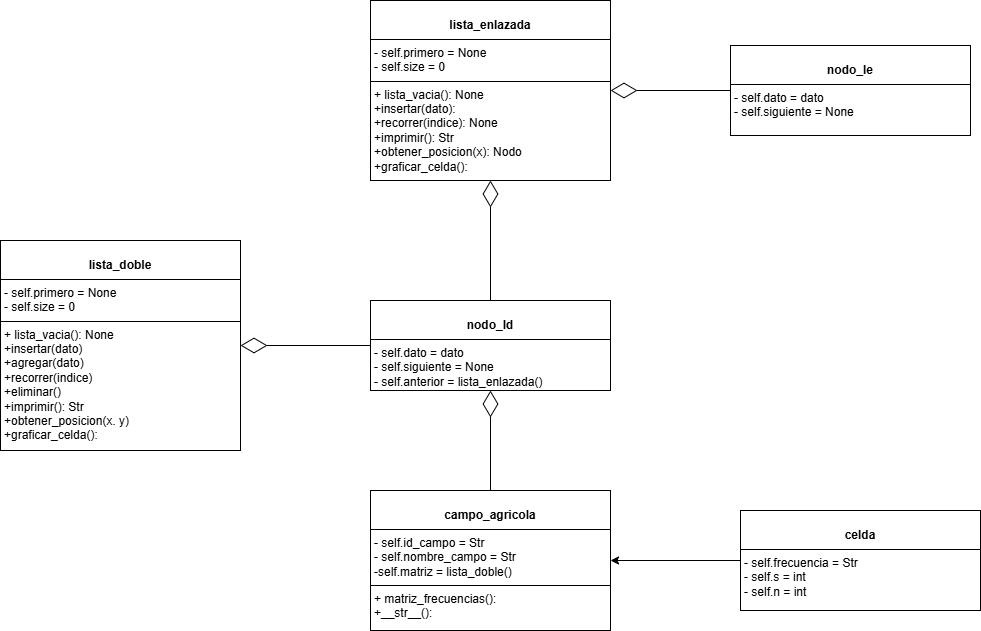

The diagram above was exported from draw.io. Its source (the exported page's mxGraphModel, read from the mxfile embedded in the PNG):
<mxGraphModel dx="845" dy="974" grid="1" gridSize="10" guides="1" tooltips="1" connect="1" arrows="1" fold="1" page="1" pageScale="1" pageWidth="850" pageHeight="1100" math="0" shadow="0">
  <root>
    <mxCell id="0" />
    <mxCell id="1" parent="0" />
    <mxCell id="6" value="&lt;p style=&quot;margin:0px;margin-top:4px;text-align:center;&quot;&gt;&lt;b&gt;&lt;br&gt;lista_enlazada&lt;/b&gt;&lt;/p&gt;&lt;hr size=&quot;1&quot; style=&quot;border-style:solid;&quot;&gt;&lt;p style=&quot;margin:0px;margin-left:4px;&quot;&gt;- self.primero = None&lt;/p&gt;&lt;p style=&quot;margin:0px;margin-left:4px;&quot;&gt;- self.size = 0&lt;/p&gt;&lt;hr size=&quot;1&quot; style=&quot;border-style:solid;&quot;&gt;&lt;p style=&quot;margin:0px;margin-left:4px;&quot;&gt;+ lista_vacia(): None&lt;/p&gt;&lt;p style=&quot;margin:0px;margin-left:4px;&quot;&gt;+insertar(dato):&amp;nbsp;&lt;/p&gt;&lt;p style=&quot;margin:0px;margin-left:4px;&quot;&gt;+recorrer(indice): None&lt;/p&gt;&lt;p style=&quot;margin:0px;margin-left:4px;&quot;&gt;+imprimir(): Str&lt;/p&gt;&lt;p style=&quot;margin:0px;margin-left:4px;&quot;&gt;+obtener_posicion(x): Nodo&lt;/p&gt;&lt;p style=&quot;margin:0px;margin-left:4px;&quot;&gt;+graficar_celda():&lt;/p&gt;" style="verticalAlign=top;align=left;overflow=fill;html=1;whiteSpace=wrap;" parent="1" vertex="1">
      <mxGeometry x="480" y="410" width="240" height="180" as="geometry" />
    </mxCell>
    <mxCell id="11" value="&lt;p style=&quot;margin:0px;margin-top:4px;text-align:center;&quot;&gt;&lt;b&gt;&lt;br&gt;nodo_le&lt;/b&gt;&lt;/p&gt;&lt;hr size=&quot;1&quot; style=&quot;border-style:solid;&quot;&gt;&lt;p style=&quot;margin:0px;margin-left:4px;&quot;&gt;- self.dato = dato&lt;/p&gt;&lt;p style=&quot;margin:0px;margin-left:4px;&quot;&gt;- self.siguiente = None&lt;/p&gt;&lt;p style=&quot;margin:0px;margin-left:4px;&quot;&gt;&lt;br&gt;&lt;/p&gt;" style="verticalAlign=top;align=left;overflow=fill;html=1;whiteSpace=wrap;" vertex="1" parent="1">
      <mxGeometry x="840" y="455" width="240" height="90" as="geometry" />
    </mxCell>
    <mxCell id="12" value="" style="endArrow=diamondThin;endFill=0;endSize=24;html=1;exitX=0;exitY=0.5;exitDx=0;exitDy=0;entryX=1;entryY=0.5;entryDx=0;entryDy=0;" edge="1" parent="1" source="11" target="6">
      <mxGeometry width="160" relative="1" as="geometry">
        <mxPoint x="490" y="410" as="sourcePoint" />
        <mxPoint x="650" y="410" as="targetPoint" />
      </mxGeometry>
    </mxCell>
    <mxCell id="13" value="&lt;p style=&quot;margin:0px;margin-top:4px;text-align:center;&quot;&gt;&lt;b&gt;&lt;br&gt;campo_agricola&lt;/b&gt;&lt;/p&gt;&lt;hr size=&quot;1&quot; style=&quot;border-style:solid;&quot;&gt;&lt;p style=&quot;margin:0px;margin-left:4px;&quot;&gt;- self.id_campo = Str&lt;/p&gt;&lt;p style=&quot;margin:0px;margin-left:4px;&quot;&gt;- self.nombre_campo = Str&lt;/p&gt;&lt;p style=&quot;margin:0px;margin-left:4px;&quot;&gt;-self.matriz = lista_doble()&lt;/p&gt;&lt;hr size=&quot;1&quot; style=&quot;border-style:solid;&quot;&gt;&lt;p style=&quot;margin:0px;margin-left:4px;&quot;&gt;+ matriz_frecuencias():&lt;/p&gt;&lt;p style=&quot;margin:0px;margin-left:4px;&quot;&gt;+__str__():&lt;/p&gt;" style="verticalAlign=top;align=left;overflow=fill;html=1;whiteSpace=wrap;" vertex="1" parent="1">
      <mxGeometry x="480" y="900" width="240" height="140" as="geometry" />
    </mxCell>
    <mxCell id="15" value="" style="endArrow=diamondThin;endFill=0;endSize=24;html=1;entryX=0.5;entryY=1;entryDx=0;entryDy=0;" edge="1" parent="1" target="17">
      <mxGeometry width="160" relative="1" as="geometry">
        <mxPoint x="600" y="900" as="sourcePoint" />
        <mxPoint x="580" y="530" as="targetPoint" />
      </mxGeometry>
    </mxCell>
    <mxCell id="16" value="&lt;p style=&quot;margin:0px;margin-top:4px;text-align:center;&quot;&gt;&lt;b&gt;&lt;br&gt;lista_doble&lt;/b&gt;&lt;/p&gt;&lt;hr size=&quot;1&quot; style=&quot;border-style:solid;&quot;&gt;&lt;p style=&quot;margin:0px;margin-left:4px;&quot;&gt;- self.primero = None&lt;/p&gt;&lt;p style=&quot;margin:0px;margin-left:4px;&quot;&gt;- self.size = 0&lt;/p&gt;&lt;hr size=&quot;1&quot; style=&quot;border-style:solid;&quot;&gt;&lt;p style=&quot;margin:0px;margin-left:4px;&quot;&gt;+ lista_vacia(): None&lt;/p&gt;&lt;p style=&quot;margin:0px;margin-left:4px;&quot;&gt;+insertar(dato)&lt;/p&gt;&lt;p style=&quot;margin:0px;margin-left:4px;&quot;&gt;+agregar(dato)&lt;/p&gt;&lt;p style=&quot;margin:0px;margin-left:4px;&quot;&gt;+recorrer(indice)&lt;/p&gt;&lt;p style=&quot;margin:0px;margin-left:4px;&quot;&gt;+eliminar()&lt;/p&gt;&lt;p style=&quot;margin:0px;margin-left:4px;&quot;&gt;+imprimir(): Str&lt;/p&gt;&lt;p style=&quot;margin:0px;margin-left:4px;&quot;&gt;+obtener_posicion(x. y)&lt;/p&gt;&lt;p style=&quot;margin:0px;margin-left:4px;&quot;&gt;+graficar_celda():&lt;/p&gt;" style="verticalAlign=top;align=left;overflow=fill;html=1;whiteSpace=wrap;" vertex="1" parent="1">
      <mxGeometry x="110" y="650" width="240" height="210" as="geometry" />
    </mxCell>
    <mxCell id="17" value="&lt;p style=&quot;margin:0px;margin-top:4px;text-align:center;&quot;&gt;&lt;b&gt;&lt;br&gt;nodo_ld&lt;/b&gt;&lt;/p&gt;&lt;hr size=&quot;1&quot; style=&quot;border-style:solid;&quot;&gt;&lt;p style=&quot;margin:0px;margin-left:4px;&quot;&gt;- self.dato = dato&lt;/p&gt;&lt;p style=&quot;margin:0px;margin-left:4px;&quot;&gt;- self.siguiente = None&lt;/p&gt;&lt;p style=&quot;margin:0px;margin-left:4px;&quot;&gt;- self.anterior = lista_enlazada()&lt;/p&gt;&lt;p style=&quot;margin:0px;margin-left:4px;&quot;&gt;&lt;br&gt;&lt;/p&gt;" style="verticalAlign=top;align=left;overflow=fill;html=1;whiteSpace=wrap;" vertex="1" parent="1">
      <mxGeometry x="480" y="710" width="240" height="90" as="geometry" />
    </mxCell>
    <mxCell id="18" value="" style="endArrow=diamondThin;endFill=0;endSize=24;html=1;exitX=0;exitY=0.5;exitDx=0;exitDy=0;entryX=1;entryY=0.5;entryDx=0;entryDy=0;" edge="1" parent="1" source="17" target="16">
      <mxGeometry width="160" relative="1" as="geometry">
        <mxPoint x="480" y="790" as="sourcePoint" />
        <mxPoint x="350" y="790" as="targetPoint" />
      </mxGeometry>
    </mxCell>
    <mxCell id="19" value="" style="endArrow=diamondThin;endFill=0;endSize=24;html=1;entryX=0.5;entryY=1;entryDx=0;entryDy=0;exitX=0.5;exitY=0;exitDx=0;exitDy=0;" edge="1" parent="1" source="17" target="6">
      <mxGeometry width="160" relative="1" as="geometry">
        <mxPoint x="610" y="910" as="sourcePoint" />
        <mxPoint x="610" y="810" as="targetPoint" />
      </mxGeometry>
    </mxCell>
    <mxCell id="22" style="edgeStyle=none;html=1;entryX=1;entryY=0.5;entryDx=0;entryDy=0;" edge="1" parent="1" source="20" target="13">
      <mxGeometry relative="1" as="geometry" />
    </mxCell>
    <mxCell id="20" value="&lt;p style=&quot;margin:0px;margin-top:4px;text-align:center;&quot;&gt;&lt;b&gt;&lt;br&gt;celda&lt;/b&gt;&lt;/p&gt;&lt;hr size=&quot;1&quot; style=&quot;border-style:solid;&quot;&gt;&lt;p style=&quot;margin:0px;margin-left:4px;&quot;&gt;- self.frecuencia = Str&lt;/p&gt;&lt;p style=&quot;margin:0px;margin-left:4px;&quot;&gt;- self.s = int&lt;/p&gt;&lt;p style=&quot;margin:0px;margin-left:4px;&quot;&gt;- self.n = int&lt;/p&gt;&lt;p style=&quot;margin:0px;margin-left:4px;&quot;&gt;&lt;br&gt;&lt;/p&gt;" style="verticalAlign=top;align=left;overflow=fill;html=1;whiteSpace=wrap;" vertex="1" parent="1">
      <mxGeometry x="850" y="920" width="240" height="100" as="geometry" />
    </mxCell>
  </root>
</mxGraphModel>